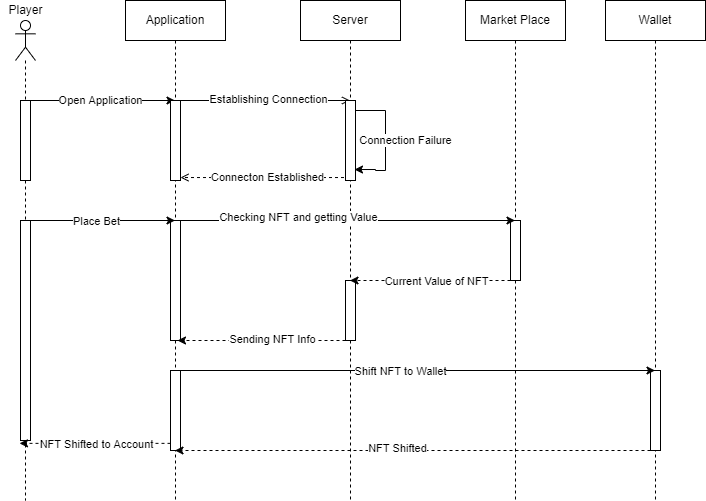

The diagram above was exported from draw.io. Its source (the exported page's mxGraphModel, read from the mxfile embedded in the PNG):
<mxGraphModel dx="1102" dy="618" grid="1" gridSize="10" guides="1" tooltips="1" connect="1" arrows="1" fold="1" page="1" pageScale="1" pageWidth="850" pageHeight="1100" math="0" shadow="0">
  <root>
    <mxCell id="0" />
    <mxCell id="1" parent="0" />
    <mxCell id="_s5pQZkKiajbCOTZNjqX-7" value="Open Application" style="edgeStyle=none;rounded=0;orthogonalLoop=1;jettySize=auto;html=1;endArrow=classic;endFill=1;" edge="1" parent="1" source="_s5pQZkKiajbCOTZNjqX-1" target="_s5pQZkKiajbCOTZNjqX-3">
      <mxGeometry relative="1" as="geometry">
        <Array as="points">
          <mxPoint x="180" y="120" />
        </Array>
      </mxGeometry>
    </mxCell>
    <mxCell id="_s5pQZkKiajbCOTZNjqX-1" value="" style="shape=umlLifeline;participant=umlActor;perimeter=lifelinePerimeter;whiteSpace=wrap;html=1;container=1;collapsible=0;recursiveResize=0;verticalAlign=top;spacingTop=36;outlineConnect=0;" vertex="1" parent="1">
      <mxGeometry x="90" y="40" width="20" height="480" as="geometry" />
    </mxCell>
    <mxCell id="_s5pQZkKiajbCOTZNjqX-10" value="" style="html=1;points=[];perimeter=orthogonalPerimeter;" vertex="1" parent="_s5pQZkKiajbCOTZNjqX-1">
      <mxGeometry x="5" y="80" width="10" height="80" as="geometry" />
    </mxCell>
    <mxCell id="_s5pQZkKiajbCOTZNjqX-16" value="" style="html=1;points=[];perimeter=orthogonalPerimeter;" vertex="1" parent="_s5pQZkKiajbCOTZNjqX-1">
      <mxGeometry x="5" y="200" width="10" height="220" as="geometry" />
    </mxCell>
    <mxCell id="_s5pQZkKiajbCOTZNjqX-2" value="Player" style="text;html=1;align=center;verticalAlign=middle;resizable=0;points=[];autosize=1;strokeColor=none;fillColor=none;" vertex="1" parent="1">
      <mxGeometry x="75" y="20" width="50" height="20" as="geometry" />
    </mxCell>
    <mxCell id="_s5pQZkKiajbCOTZNjqX-9" style="edgeStyle=none;rounded=0;orthogonalLoop=1;jettySize=auto;html=1;endArrow=open;endFill=0;" edge="1" parent="1" source="_s5pQZkKiajbCOTZNjqX-12" target="_s5pQZkKiajbCOTZNjqX-4">
      <mxGeometry relative="1" as="geometry">
        <Array as="points">
          <mxPoint x="340" y="120" />
        </Array>
      </mxGeometry>
    </mxCell>
    <mxCell id="_s5pQZkKiajbCOTZNjqX-11" value="Establishing Connection" style="edgeLabel;html=1;align=center;verticalAlign=middle;resizable=0;points=[];" vertex="1" connectable="0" parent="_s5pQZkKiajbCOTZNjqX-9">
      <mxGeometry x="0.32" y="2" relative="1" as="geometry">
        <mxPoint x="-25" as="offset" />
      </mxGeometry>
    </mxCell>
    <mxCell id="_s5pQZkKiajbCOTZNjqX-3" value="Application" style="shape=umlLifeline;perimeter=lifelinePerimeter;whiteSpace=wrap;html=1;container=1;collapsible=0;recursiveResize=0;outlineConnect=0;" vertex="1" parent="1">
      <mxGeometry x="200" y="20" width="100" height="500" as="geometry" />
    </mxCell>
    <mxCell id="_s5pQZkKiajbCOTZNjqX-12" value="" style="html=1;points=[];perimeter=orthogonalPerimeter;" vertex="1" parent="_s5pQZkKiajbCOTZNjqX-3">
      <mxGeometry x="45" y="100" width="10" height="80" as="geometry" />
    </mxCell>
    <mxCell id="_s5pQZkKiajbCOTZNjqX-22" value="" style="html=1;points=[];perimeter=orthogonalPerimeter;" vertex="1" parent="_s5pQZkKiajbCOTZNjqX-3">
      <mxGeometry x="45" y="220" width="10" height="120" as="geometry" />
    </mxCell>
    <mxCell id="_s5pQZkKiajbCOTZNjqX-31" value="" style="html=1;points=[];perimeter=orthogonalPerimeter;" vertex="1" parent="_s5pQZkKiajbCOTZNjqX-3">
      <mxGeometry x="45" y="370" width="10" height="80" as="geometry" />
    </mxCell>
    <mxCell id="_s5pQZkKiajbCOTZNjqX-13" style="edgeStyle=none;rounded=0;orthogonalLoop=1;jettySize=auto;html=1;entryX=1;entryY=0.963;entryDx=0;entryDy=0;entryPerimeter=0;endArrow=open;endFill=0;dashed=1;" edge="1" parent="1" source="_s5pQZkKiajbCOTZNjqX-4" target="_s5pQZkKiajbCOTZNjqX-12">
      <mxGeometry relative="1" as="geometry" />
    </mxCell>
    <mxCell id="_s5pQZkKiajbCOTZNjqX-14" value="Connecton Established" style="edgeLabel;html=1;align=center;verticalAlign=middle;resizable=0;points=[];" vertex="1" connectable="0" parent="_s5pQZkKiajbCOTZNjqX-13">
      <mxGeometry x="0.1386" y="-3" relative="1" as="geometry">
        <mxPoint x="13" y="2" as="offset" />
      </mxGeometry>
    </mxCell>
    <mxCell id="_s5pQZkKiajbCOTZNjqX-4" value="Server" style="shape=umlLifeline;perimeter=lifelinePerimeter;whiteSpace=wrap;html=1;container=1;collapsible=0;recursiveResize=0;outlineConnect=0;" vertex="1" parent="1">
      <mxGeometry x="375" y="20" width="100" height="500" as="geometry" />
    </mxCell>
    <mxCell id="_s5pQZkKiajbCOTZNjqX-15" value="" style="html=1;points=[];perimeter=orthogonalPerimeter;" vertex="1" parent="_s5pQZkKiajbCOTZNjqX-4">
      <mxGeometry x="45" y="100" width="10" height="80" as="geometry" />
    </mxCell>
    <mxCell id="_s5pQZkKiajbCOTZNjqX-20" value="Connection Failure" style="edgeStyle=orthogonalEdgeStyle;rounded=0;orthogonalLoop=1;jettySize=auto;elbow=vertical;html=1;endArrow=classic;endFill=1;entryX=0.9;entryY=0.863;entryDx=0;entryDy=0;entryPerimeter=0;" edge="1" parent="_s5pQZkKiajbCOTZNjqX-4" source="_s5pQZkKiajbCOTZNjqX-15" target="_s5pQZkKiajbCOTZNjqX-15">
      <mxGeometry x="-0.0164" y="20" relative="1" as="geometry">
        <mxPoint x="115" y="150" as="targetPoint" />
        <Array as="points">
          <mxPoint x="85" y="110" />
          <mxPoint x="85" y="170" />
          <mxPoint x="75" y="170" />
          <mxPoint x="75" y="169" />
        </Array>
        <mxPoint as="offset" />
      </mxGeometry>
    </mxCell>
    <mxCell id="_s5pQZkKiajbCOTZNjqX-27" value="" style="html=1;points=[];perimeter=orthogonalPerimeter;" vertex="1" parent="_s5pQZkKiajbCOTZNjqX-4">
      <mxGeometry x="45" y="280" width="10" height="60" as="geometry" />
    </mxCell>
    <mxCell id="_s5pQZkKiajbCOTZNjqX-5" value="Market Place" style="shape=umlLifeline;perimeter=lifelinePerimeter;whiteSpace=wrap;html=1;container=1;collapsible=0;recursiveResize=0;outlineConnect=0;" vertex="1" parent="1">
      <mxGeometry x="540" y="20" width="100" height="500" as="geometry" />
    </mxCell>
    <mxCell id="_s5pQZkKiajbCOTZNjqX-24" value="" style="html=1;points=[];perimeter=orthogonalPerimeter;" vertex="1" parent="_s5pQZkKiajbCOTZNjqX-5">
      <mxGeometry x="45" y="220" width="10" height="60" as="geometry" />
    </mxCell>
    <mxCell id="_s5pQZkKiajbCOTZNjqX-6" value="Wallet" style="shape=umlLifeline;perimeter=lifelinePerimeter;whiteSpace=wrap;html=1;container=1;collapsible=0;recursiveResize=0;outlineConnect=0;" vertex="1" parent="1">
      <mxGeometry x="680" y="20" width="100" height="500" as="geometry" />
    </mxCell>
    <mxCell id="_s5pQZkKiajbCOTZNjqX-34" value="" style="html=1;points=[];perimeter=orthogonalPerimeter;" vertex="1" parent="_s5pQZkKiajbCOTZNjqX-6">
      <mxGeometry x="45" y="370" width="10" height="80" as="geometry" />
    </mxCell>
    <mxCell id="_s5pQZkKiajbCOTZNjqX-17" style="edgeStyle=none;rounded=0;orthogonalLoop=1;jettySize=auto;html=1;endArrow=classic;endFill=1;" edge="1" parent="1" source="_s5pQZkKiajbCOTZNjqX-16" target="_s5pQZkKiajbCOTZNjqX-3">
      <mxGeometry relative="1" as="geometry">
        <Array as="points">
          <mxPoint x="180" y="240" />
        </Array>
      </mxGeometry>
    </mxCell>
    <mxCell id="_s5pQZkKiajbCOTZNjqX-21" value="Place Bet" style="edgeLabel;html=1;align=center;verticalAlign=middle;resizable=0;points=[];" vertex="1" connectable="0" parent="_s5pQZkKiajbCOTZNjqX-17">
      <mxGeometry x="-0.3356" relative="1" as="geometry">
        <mxPoint x="17" as="offset" />
      </mxGeometry>
    </mxCell>
    <mxCell id="_s5pQZkKiajbCOTZNjqX-23" style="edgeStyle=none;rounded=0;orthogonalLoop=1;jettySize=auto;html=1;endArrow=classic;endFill=1;elbow=vertical;" edge="1" parent="1" source="_s5pQZkKiajbCOTZNjqX-22" target="_s5pQZkKiajbCOTZNjqX-5">
      <mxGeometry relative="1" as="geometry">
        <Array as="points">
          <mxPoint x="420" y="240" />
        </Array>
      </mxGeometry>
    </mxCell>
    <mxCell id="_s5pQZkKiajbCOTZNjqX-25" value="Checking NFT and getting Value" style="edgeLabel;html=1;align=center;verticalAlign=middle;resizable=0;points=[];" vertex="1" connectable="0" parent="_s5pQZkKiajbCOTZNjqX-23">
      <mxGeometry x="-0.3004" y="4" relative="1" as="geometry">
        <mxPoint as="offset" />
      </mxGeometry>
    </mxCell>
    <mxCell id="_s5pQZkKiajbCOTZNjqX-26" style="edgeStyle=none;rounded=0;orthogonalLoop=1;jettySize=auto;html=1;endArrow=classic;endFill=1;elbow=vertical;dashed=1;" edge="1" parent="1" source="_s5pQZkKiajbCOTZNjqX-24" target="_s5pQZkKiajbCOTZNjqX-4">
      <mxGeometry relative="1" as="geometry">
        <Array as="points">
          <mxPoint x="510" y="300" />
        </Array>
      </mxGeometry>
    </mxCell>
    <mxCell id="_s5pQZkKiajbCOTZNjqX-28" value="Current Value of NFT" style="edgeLabel;html=1;align=center;verticalAlign=middle;resizable=0;points=[];" vertex="1" connectable="0" parent="_s5pQZkKiajbCOTZNjqX-26">
      <mxGeometry x="0.2212" y="2" relative="1" as="geometry">
        <mxPoint x="23" y="-2" as="offset" />
      </mxGeometry>
    </mxCell>
    <mxCell id="_s5pQZkKiajbCOTZNjqX-29" style="edgeStyle=none;rounded=0;orthogonalLoop=1;jettySize=auto;html=1;entryX=0.7;entryY=1;entryDx=0;entryDy=0;entryPerimeter=0;dashed=1;endArrow=classic;endFill=1;elbow=vertical;" edge="1" parent="1" source="_s5pQZkKiajbCOTZNjqX-27" target="_s5pQZkKiajbCOTZNjqX-22">
      <mxGeometry relative="1" as="geometry" />
    </mxCell>
    <mxCell id="_s5pQZkKiajbCOTZNjqX-30" value="Sending NFT Info" style="edgeLabel;html=1;align=center;verticalAlign=middle;resizable=0;points=[];" vertex="1" connectable="0" parent="_s5pQZkKiajbCOTZNjqX-29">
      <mxGeometry x="-0.119" y="-2" relative="1" as="geometry">
        <mxPoint as="offset" />
      </mxGeometry>
    </mxCell>
    <mxCell id="_s5pQZkKiajbCOTZNjqX-32" style="edgeStyle=none;rounded=0;orthogonalLoop=1;jettySize=auto;html=1;endArrow=classic;endFill=1;elbow=vertical;" edge="1" parent="1" source="_s5pQZkKiajbCOTZNjqX-31" target="_s5pQZkKiajbCOTZNjqX-6">
      <mxGeometry relative="1" as="geometry">
        <Array as="points">
          <mxPoint x="500" y="390" />
        </Array>
      </mxGeometry>
    </mxCell>
    <mxCell id="_s5pQZkKiajbCOTZNjqX-33" value="Shift NFT to Wallet" style="edgeLabel;html=1;align=center;verticalAlign=middle;resizable=0;points=[];" vertex="1" connectable="0" parent="_s5pQZkKiajbCOTZNjqX-32">
      <mxGeometry x="-0.0769" relative="1" as="geometry">
        <mxPoint as="offset" />
      </mxGeometry>
    </mxCell>
    <mxCell id="_s5pQZkKiajbCOTZNjqX-35" style="edgeStyle=none;rounded=0;orthogonalLoop=1;jettySize=auto;html=1;endArrow=classic;endFill=1;elbow=vertical;dashed=1;" edge="1" parent="1" source="_s5pQZkKiajbCOTZNjqX-34" target="_s5pQZkKiajbCOTZNjqX-3">
      <mxGeometry relative="1" as="geometry">
        <Array as="points">
          <mxPoint x="540" y="470" />
        </Array>
      </mxGeometry>
    </mxCell>
    <mxCell id="_s5pQZkKiajbCOTZNjqX-36" value="NFT Shifted" style="edgeLabel;html=1;align=center;verticalAlign=middle;resizable=0;points=[];" vertex="1" connectable="0" parent="_s5pQZkKiajbCOTZNjqX-35">
      <mxGeometry x="0.0683" y="-3" relative="1" as="geometry">
        <mxPoint as="offset" />
      </mxGeometry>
    </mxCell>
    <mxCell id="_s5pQZkKiajbCOTZNjqX-37" style="edgeStyle=none;rounded=0;orthogonalLoop=1;jettySize=auto;html=1;entryX=-0.1;entryY=1.013;entryDx=0;entryDy=0;entryPerimeter=0;dashed=1;endArrow=classic;endFill=1;elbow=vertical;" edge="1" parent="1" source="_s5pQZkKiajbCOTZNjqX-31" target="_s5pQZkKiajbCOTZNjqX-16">
      <mxGeometry relative="1" as="geometry" />
    </mxCell>
    <mxCell id="_s5pQZkKiajbCOTZNjqX-38" value="NFT Shifted to Account" style="edgeLabel;html=1;align=center;verticalAlign=middle;resizable=0;points=[];" vertex="1" connectable="0" parent="_s5pQZkKiajbCOTZNjqX-37">
      <mxGeometry x="0.1523" y="1" relative="1" as="geometry">
        <mxPoint x="12" as="offset" />
      </mxGeometry>
    </mxCell>
  </root>
</mxGraphModel>